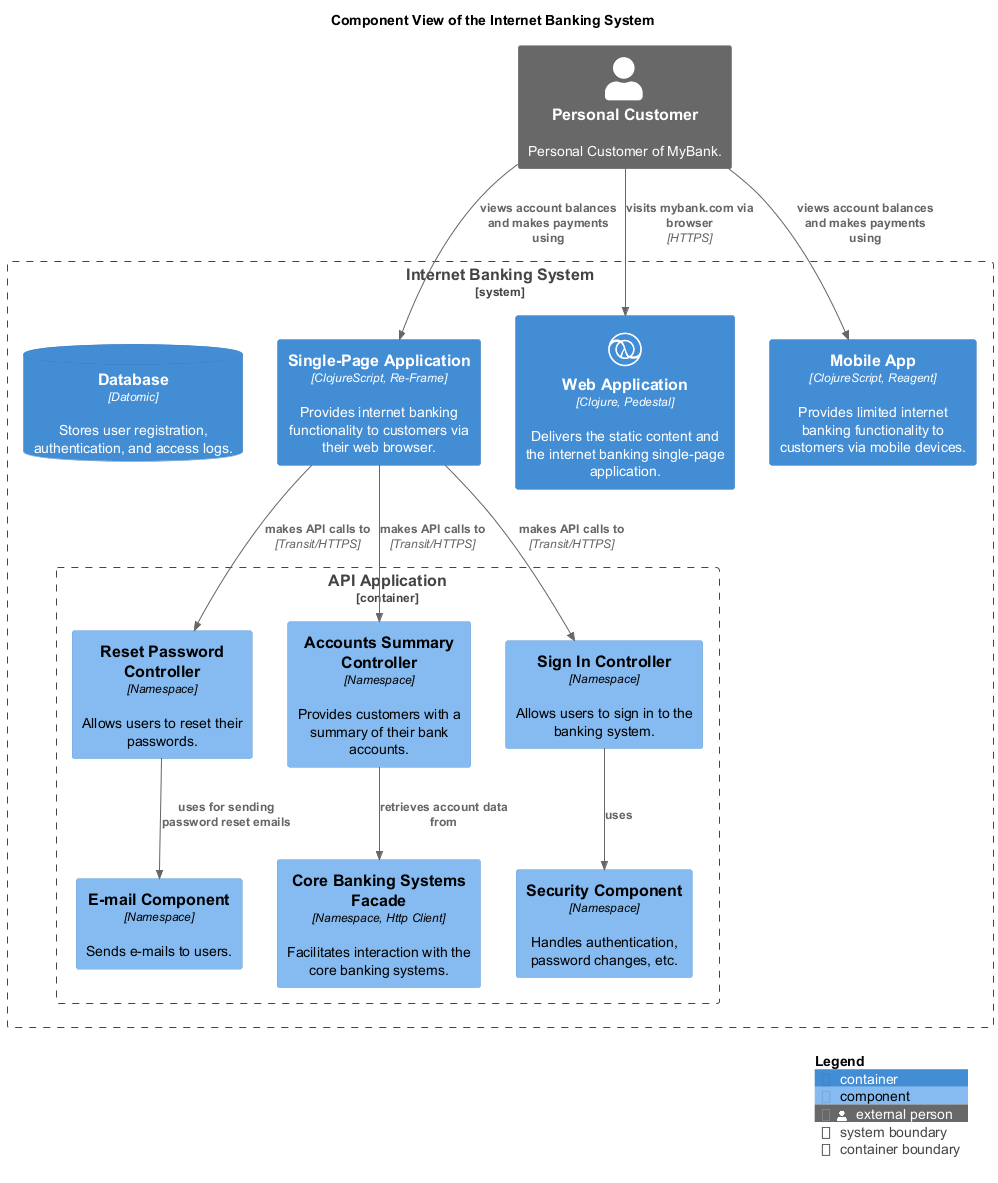

The diagram above was rendered by PlantUML. Its source (embedded in the PNG):
@startuml component-view
!include <C4/C4_Component.puml>
!include <awslib14/AWSCommon>
!include <awslib14/AWSC4Integration>
!include <azure/AzureCommon>
!include <azure/AzureC4Integration>
!include <tupadr3/common>
!include <tupadr3/devicons/clojure>







title Component View of the Internet Banking System
System_Boundary(mybank_digitalBanking_internetBankingSystem_internetBankingSystem, "Internet Banking System") {
  Container_Boundary(mybank_digitalBanking_internetBankingSystem_apiApplication, "API Application") {
    Component(mybank_digitalBanking_internetBankingSystem_securityComponent, "Security Component", $descr="Handles authentication, password changes, etc.", $techn="Namespace")
    Component(mybank_digitalBanking_internetBankingSystem_resetPasswordController, "Reset Password Controller", $descr="Allows users to reset their passwords.", $techn="Namespace")
    Component(mybank_digitalBanking_internetBankingSystem_emailComponent, "E-mail Component", $descr="Sends e-mails to users.", $techn="Namespace")
    Component(mybank_digitalBanking_internetBankingSystem_coreBankingSystemsFacade, "Core Banking Systems Facade", $descr="Facilitates interaction with the core banking systems.", $techn="Namespace, Http Client")
    Component(mybank_digitalBanking_internetBankingSystem_accountsSummaryController, "Accounts Summary Controller", $descr="Provides customers with a summary of their bank accounts.", $techn="Namespace")
    Component(mybank_digitalBanking_internetBankingSystem_signInController, "Sign In Controller", $descr="Allows users to sign in to the banking system.", $techn="Namespace")
  }
  Container(mybank_digitalBanking_internetBankingSystem_singlePageApp, "Single-Page Application", $descr="Provides internet banking functionality to customers via their web browser.", $techn="ClojureScript, Re-Frame")
  Container(mybank_digitalBanking_internetBankingSystem_webApp, "Web Application", $descr="Delivers the static content and the internet banking single-page application.", $techn="Clojure, Pedestal", $sprite="clojure")
  Container(mybank_digitalBanking_internetBankingSystem_mobileApp, "Mobile App", $descr="Provides limited internet banking functionality to customers via mobile devices.", $techn="ClojureScript, Reagent")
  ContainerDb(mybank_digitalBanking_internetBankingSystem_database, "Database", $descr="Stores user registration, authentication, and access logs.", $techn="Datomic")
}
Person_Ext(mybank_personalCustomer, "Personal Customer", $descr="Personal Customer of MyBank.")
Rel(mybank_digitalBanking_internetBankingSystem_singlePageApp, mybank_digitalBanking_internetBankingSystem_accountsSummaryController, "makes API calls to", $techn="Transit/HTTPS")
Rel(mybank_digitalBanking_internetBankingSystem_singlePageApp, mybank_digitalBanking_internetBankingSystem_resetPasswordController, "makes API calls to", $techn="Transit/HTTPS")
Rel(mybank_digitalBanking_internetBankingSystem_singlePageApp, mybank_digitalBanking_internetBankingSystem_signInController, "makes API calls to", $techn="Transit/HTTPS")
Rel(mybank_personalCustomer, mybank_digitalBanking_internetBankingSystem_webApp, "visits mybank.com via browser", $techn="HTTPS")
Rel(mybank_digitalBanking_internetBankingSystem_accountsSummaryController, mybank_digitalBanking_internetBankingSystem_coreBankingSystemsFacade, "retrieves account data from")
Rel(mybank_personalCustomer, mybank_digitalBanking_internetBankingSystem_singlePageApp, "views account balances and makes payments using")
Rel(mybank_digitalBanking_internetBankingSystem_resetPasswordController, mybank_digitalBanking_internetBankingSystem_emailComponent, "uses for sending password reset emails")
Rel(mybank_digitalBanking_internetBankingSystem_signInController, mybank_digitalBanking_internetBankingSystem_securityComponent, "uses")
Rel(mybank_personalCustomer, mybank_digitalBanking_internetBankingSystem_mobileApp, "views account balances and makes payments using")
SHOW_LEGEND()
@enduml